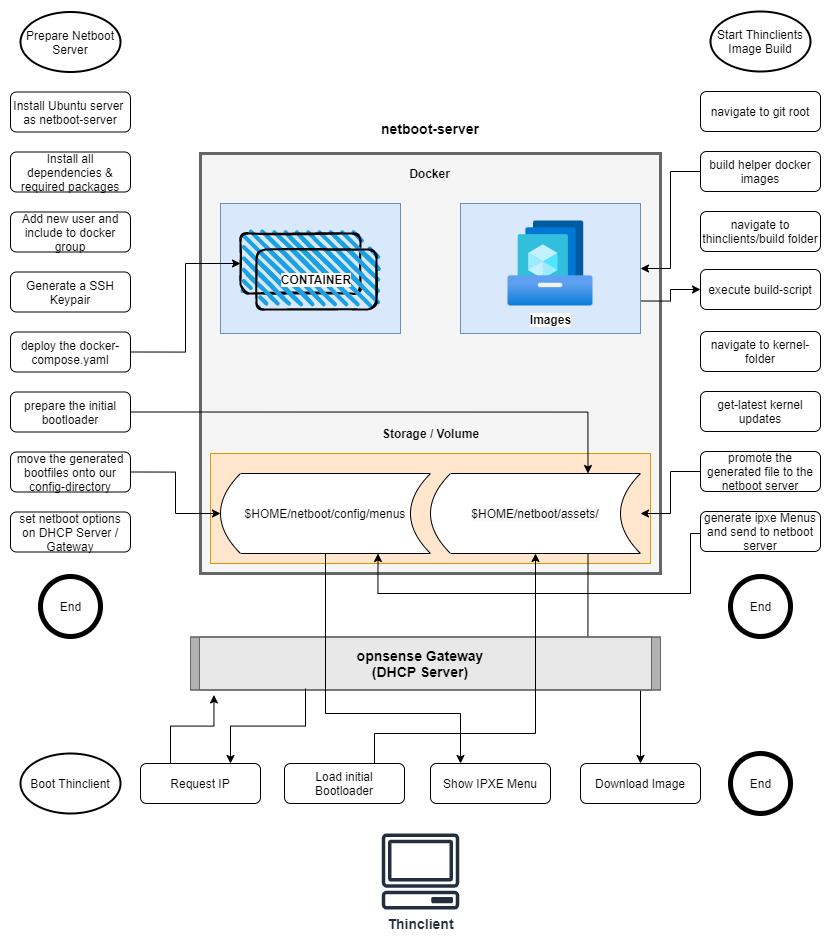

The diagram above was exported from draw.io. Its source (the exported page's mxGraphModel, read from the mxfile embedded in the PNG):
<mxGraphModel dx="1551" dy="2320" grid="1" gridSize="10" guides="1" tooltips="1" connect="1" arrows="1" fold="1" page="1" pageScale="1" pageWidth="827" pageHeight="1169" math="0" shadow="0">
  <root>
    <mxCell id="WIyWlLk6GJQsqaUBKTNV-0" />
    <mxCell id="WIyWlLk6GJQsqaUBKTNV-1" parent="WIyWlLk6GJQsqaUBKTNV-0" />
    <mxCell id="vIq3cwe7-bSvRjzRVi8C-21" value="" style="rounded=0;whiteSpace=wrap;html=1;strokeColor=#666666;fillColor=#f5f5f5;strokeWidth=3;fontColor=#333333;" parent="WIyWlLk6GJQsqaUBKTNV-1" vertex="1">
      <mxGeometry x="330" y="90" width="460" height="420" as="geometry" />
    </mxCell>
    <mxCell id="IKpY0f9dcBaZGl8jHxiw-11" style="edgeStyle=orthogonalEdgeStyle;rounded=0;orthogonalLoop=1;jettySize=auto;html=1;exitX=1;exitY=0.75;exitDx=0;exitDy=0;entryX=0;entryY=0.5;entryDx=0;entryDy=0;" edge="1" parent="WIyWlLk6GJQsqaUBKTNV-1" source="IKpY0f9dcBaZGl8jHxiw-9" target="vIq3cwe7-bSvRjzRVi8C-14">
      <mxGeometry relative="1" as="geometry" />
    </mxCell>
    <mxCell id="IKpY0f9dcBaZGl8jHxiw-9" value="" style="rounded=0;whiteSpace=wrap;html=1;fillColor=#dae8fc;align=center;strokeColor=#6c8ebf;" vertex="1" parent="WIyWlLk6GJQsqaUBKTNV-1">
      <mxGeometry x="590" y="140" width="180" height="130" as="geometry" />
    </mxCell>
    <mxCell id="WIyWlLk6GJQsqaUBKTNV-3" value="Install Ubuntu server&amp;nbsp; as netboot-server" style="rounded=1;whiteSpace=wrap;html=1;fontSize=12;glass=0;strokeWidth=1;shadow=0;" parent="WIyWlLk6GJQsqaUBKTNV-1" vertex="1">
      <mxGeometry x="140" y="28.5" width="120" height="40" as="geometry" />
    </mxCell>
    <mxCell id="vIq3cwe7-bSvRjzRVi8C-1" value="Install all dependencies &amp;amp; required packages" style="rounded=1;whiteSpace=wrap;html=1;fontSize=12;glass=0;strokeWidth=1;shadow=0;" parent="WIyWlLk6GJQsqaUBKTNV-1" vertex="1">
      <mxGeometry x="140" y="88.5" width="120" height="40" as="geometry" />
    </mxCell>
    <mxCell id="vIq3cwe7-bSvRjzRVi8C-2" value="Add new user and include to docker group" style="rounded=1;whiteSpace=wrap;html=1;fontSize=12;glass=0;strokeWidth=1;shadow=0;" parent="WIyWlLk6GJQsqaUBKTNV-1" vertex="1">
      <mxGeometry x="140" y="148.5" width="120" height="40" as="geometry" />
    </mxCell>
    <mxCell id="vIq3cwe7-bSvRjzRVi8C-3" value="Generate a SSH Keypair" style="rounded=1;whiteSpace=wrap;html=1;fontSize=12;glass=0;strokeWidth=1;shadow=0;" parent="WIyWlLk6GJQsqaUBKTNV-1" vertex="1">
      <mxGeometry x="140" y="208.5" width="120" height="40" as="geometry" />
    </mxCell>
    <mxCell id="vIq3cwe7-bSvRjzRVi8C-4" value="deploy the docker-compose.yaml" style="rounded=1;whiteSpace=wrap;html=1;fontSize=12;glass=0;strokeWidth=1;shadow=0;" parent="WIyWlLk6GJQsqaUBKTNV-1" vertex="1">
      <mxGeometry x="140" y="268.5" width="120" height="40" as="geometry" />
    </mxCell>
    <mxCell id="vIq3cwe7-bSvRjzRVi8C-5" value="Prepare Netboot Server" style="strokeWidth=2;html=1;shape=mxgraph.flowchart.start_1;whiteSpace=wrap;" parent="WIyWlLk6GJQsqaUBKTNV-1" vertex="1">
      <mxGeometry x="150" y="-51.5" width="100" height="60" as="geometry" />
    </mxCell>
    <mxCell id="vIq3cwe7-bSvRjzRVi8C-6" value="End" style="shape=ellipse;html=1;dashed=0;whitespace=wrap;aspect=fixed;strokeWidth=5;perimeter=ellipsePerimeter;" parent="WIyWlLk6GJQsqaUBKTNV-1" vertex="1">
      <mxGeometry x="170" y="513" width="60" height="60" as="geometry" />
    </mxCell>
    <mxCell id="vIq3cwe7-bSvRjzRVi8C-7" value="Start Thinclients Image Build" style="strokeWidth=2;html=1;shape=mxgraph.flowchart.start_1;whiteSpace=wrap;" parent="WIyWlLk6GJQsqaUBKTNV-1" vertex="1">
      <mxGeometry x="840" y="-52" width="100" height="60" as="geometry" />
    </mxCell>
    <mxCell id="vIq3cwe7-bSvRjzRVi8C-42" value="" style="rounded=0;whiteSpace=wrap;html=1;fillColor=#dae8fc;align=center;strokeColor=#6c8ebf;" parent="WIyWlLk6GJQsqaUBKTNV-1" vertex="1">
      <mxGeometry x="350" y="140" width="180" height="130" as="geometry" />
    </mxCell>
    <mxCell id="vIq3cwe7-bSvRjzRVi8C-8" value="prepare the initial bootloader" style="rounded=1;whiteSpace=wrap;html=1;fontSize=12;glass=0;strokeWidth=1;shadow=0;" parent="WIyWlLk6GJQsqaUBKTNV-1" vertex="1">
      <mxGeometry x="140" y="328.5" width="120" height="40" as="geometry" />
    </mxCell>
    <mxCell id="vIq3cwe7-bSvRjzRVi8C-9" value="move the generated bootfiles onto our config-directory" style="rounded=1;whiteSpace=wrap;html=1;fontSize=12;glass=0;strokeWidth=1;shadow=0;" parent="WIyWlLk6GJQsqaUBKTNV-1" vertex="1">
      <mxGeometry x="140" y="388.5" width="120" height="40" as="geometry" />
    </mxCell>
    <mxCell id="vIq3cwe7-bSvRjzRVi8C-10" value="set netboot options on DHCP Server / Gateway" style="rounded=1;whiteSpace=wrap;html=1;fontSize=12;glass=0;strokeWidth=1;shadow=0;" parent="WIyWlLk6GJQsqaUBKTNV-1" vertex="1">
      <mxGeometry x="140" y="448.5" width="120" height="40" as="geometry" />
    </mxCell>
    <mxCell id="vIq3cwe7-bSvRjzRVi8C-11" value="navigate to git root" style="rounded=1;whiteSpace=wrap;html=1;fontSize=12;glass=0;strokeWidth=1;shadow=0;" parent="WIyWlLk6GJQsqaUBKTNV-1" vertex="1">
      <mxGeometry x="830" y="28" width="120" height="40" as="geometry" />
    </mxCell>
    <mxCell id="IKpY0f9dcBaZGl8jHxiw-10" style="edgeStyle=orthogonalEdgeStyle;rounded=0;orthogonalLoop=1;jettySize=auto;html=1;exitX=0;exitY=0.5;exitDx=0;exitDy=0;entryX=1;entryY=0.5;entryDx=0;entryDy=0;" edge="1" parent="WIyWlLk6GJQsqaUBKTNV-1" source="vIq3cwe7-bSvRjzRVi8C-12" target="IKpY0f9dcBaZGl8jHxiw-9">
      <mxGeometry relative="1" as="geometry" />
    </mxCell>
    <mxCell id="vIq3cwe7-bSvRjzRVi8C-12" value="build helper docker images" style="rounded=1;whiteSpace=wrap;html=1;fontSize=12;glass=0;strokeWidth=1;shadow=0;" parent="WIyWlLk6GJQsqaUBKTNV-1" vertex="1">
      <mxGeometry x="830" y="88" width="120" height="40" as="geometry" />
    </mxCell>
    <mxCell id="vIq3cwe7-bSvRjzRVi8C-13" value="navigate to thinclients/build folder" style="rounded=1;whiteSpace=wrap;html=1;fontSize=12;glass=0;strokeWidth=1;shadow=0;" parent="WIyWlLk6GJQsqaUBKTNV-1" vertex="1">
      <mxGeometry x="830" y="148" width="120" height="40" as="geometry" />
    </mxCell>
    <mxCell id="vIq3cwe7-bSvRjzRVi8C-14" value="execute build-script" style="rounded=1;whiteSpace=wrap;html=1;fontSize=12;glass=0;strokeWidth=1;shadow=0;" parent="WIyWlLk6GJQsqaUBKTNV-1" vertex="1">
      <mxGeometry x="830" y="206" width="120" height="40" as="geometry" />
    </mxCell>
    <mxCell id="vIq3cwe7-bSvRjzRVi8C-15" value="navigate to kernel-folder" style="rounded=1;whiteSpace=wrap;html=1;fontSize=12;glass=0;strokeWidth=1;shadow=0;" parent="WIyWlLk6GJQsqaUBKTNV-1" vertex="1">
      <mxGeometry x="830" y="268" width="120" height="40" as="geometry" />
    </mxCell>
    <mxCell id="vIq3cwe7-bSvRjzRVi8C-16" value="get-latest kernel updates" style="rounded=1;whiteSpace=wrap;html=1;fontSize=12;glass=0;strokeWidth=1;shadow=0;" parent="WIyWlLk6GJQsqaUBKTNV-1" vertex="1">
      <mxGeometry x="830" y="328" width="120" height="40" as="geometry" />
    </mxCell>
    <mxCell id="vIq3cwe7-bSvRjzRVi8C-17" value="promote the generated file to the netboot server" style="rounded=1;whiteSpace=wrap;html=1;fontSize=12;glass=0;strokeWidth=1;shadow=0;" parent="WIyWlLk6GJQsqaUBKTNV-1" vertex="1">
      <mxGeometry x="830" y="388" width="120" height="40" as="geometry" />
    </mxCell>
    <mxCell id="vIq3cwe7-bSvRjzRVi8C-18" value="generate ipxe Menus and send to netboot server" style="rounded=1;whiteSpace=wrap;html=1;fontSize=12;glass=0;strokeWidth=1;shadow=0;" parent="WIyWlLk6GJQsqaUBKTNV-1" vertex="1">
      <mxGeometry x="830" y="448" width="120" height="40" as="geometry" />
    </mxCell>
    <mxCell id="vIq3cwe7-bSvRjzRVi8C-20" value="End" style="shape=ellipse;html=1;dashed=0;whitespace=wrap;aspect=fixed;strokeWidth=5;perimeter=ellipsePerimeter;" parent="WIyWlLk6GJQsqaUBKTNV-1" vertex="1">
      <mxGeometry x="860" y="513" width="60" height="60" as="geometry" />
    </mxCell>
    <mxCell id="vIq3cwe7-bSvRjzRVi8C-43" value="" style="rounded=0;whiteSpace=wrap;html=1;fillColor=#ffe6cc;align=center;strokeColor=#d79b00;" parent="WIyWlLk6GJQsqaUBKTNV-1" vertex="1">
      <mxGeometry x="340" y="390" width="440" height="110" as="geometry" />
    </mxCell>
    <mxCell id="IKpY0f9dcBaZGl8jHxiw-13" style="edgeStyle=orthogonalEdgeStyle;rounded=0;orthogonalLoop=1;jettySize=auto;html=1;exitX=0;exitY=0.5;exitDx=0;exitDy=0;entryX=0.75;entryY=1;entryDx=0;entryDy=0;" edge="1" parent="WIyWlLk6GJQsqaUBKTNV-1" source="vIq3cwe7-bSvRjzRVi8C-18" target="vIq3cwe7-bSvRjzRVi8C-34">
      <mxGeometry relative="1" as="geometry">
        <Array as="points">
          <mxPoint x="820" y="470" />
          <mxPoint x="820" y="530" />
          <mxPoint x="508" y="530" />
        </Array>
      </mxGeometry>
    </mxCell>
    <mxCell id="IKpY0f9dcBaZGl8jHxiw-45" style="edgeStyle=orthogonalEdgeStyle;rounded=0;orthogonalLoop=1;jettySize=auto;html=1;exitX=0.75;exitY=1;exitDx=0;exitDy=0;" edge="1" parent="WIyWlLk6GJQsqaUBKTNV-1" source="vIq3cwe7-bSvRjzRVi8C-33" target="IKpY0f9dcBaZGl8jHxiw-30">
      <mxGeometry relative="1" as="geometry" />
    </mxCell>
    <mxCell id="vIq3cwe7-bSvRjzRVi8C-33" value="&lt;span style=&quot;color: rgb(0 , 0 , 0) ; font-family: &amp;#34;helvetica&amp;#34; ; font-size: 12px ; font-style: normal ; font-weight: 400 ; letter-spacing: normal ; text-align: center ; text-indent: 0px ; text-transform: none ; word-spacing: 0px ; background-color: rgb(248 , 249 , 250) ; display: inline ; float: none&quot;&gt;$HOME/netboot/assets/&lt;/span&gt;" style="shape=dataStorage;whiteSpace=wrap;html=1;fixedSize=1;align=center;" parent="WIyWlLk6GJQsqaUBKTNV-1" vertex="1">
      <mxGeometry x="560" y="410" width="210" height="80" as="geometry" />
    </mxCell>
    <mxCell id="vIq3cwe7-bSvRjzRVi8C-34" value="$HOME/netboot/config/menus" style="shape=dataStorage;whiteSpace=wrap;html=1;fixedSize=1;align=center;" parent="WIyWlLk6GJQsqaUBKTNV-1" vertex="1">
      <mxGeometry x="350" y="410" width="210" height="80" as="geometry" />
    </mxCell>
    <mxCell id="vIq3cwe7-bSvRjzRVi8C-36" value="" style="rounded=1;whiteSpace=wrap;html=1;strokeWidth=2;fillWeight=4;hachureGap=8;hachureAngle=45;fillColor=#1ba1e2;sketch=1;align=center;" parent="WIyWlLk6GJQsqaUBKTNV-1" vertex="1">
      <mxGeometry x="370" y="170" width="120" height="60" as="geometry" />
    </mxCell>
    <mxCell id="vIq3cwe7-bSvRjzRVi8C-37" value="&lt;b style=&quot;background-color: rgb(255 , 255 , 255)&quot;&gt;CONTAINER&lt;/b&gt;" style="rounded=1;whiteSpace=wrap;html=1;strokeWidth=2;fillWeight=4;hachureGap=8;hachureAngle=45;fillColor=#1ba1e2;sketch=1;align=center;" parent="WIyWlLk6GJQsqaUBKTNV-1" vertex="1">
      <mxGeometry x="386" y="186" width="120" height="60" as="geometry" />
    </mxCell>
    <mxCell id="vIq3cwe7-bSvRjzRVi8C-35" style="edgeStyle=orthogonalEdgeStyle;rounded=0;orthogonalLoop=1;jettySize=auto;html=1;exitX=1;exitY=0.5;exitDx=0;exitDy=0;entryX=0;entryY=0.5;entryDx=0;entryDy=0;" parent="WIyWlLk6GJQsqaUBKTNV-1" source="vIq3cwe7-bSvRjzRVi8C-9" target="vIq3cwe7-bSvRjzRVi8C-34" edge="1">
      <mxGeometry relative="1" as="geometry" />
    </mxCell>
    <mxCell id="vIq3cwe7-bSvRjzRVi8C-39" style="edgeStyle=orthogonalEdgeStyle;rounded=0;orthogonalLoop=1;jettySize=auto;html=1;exitX=1;exitY=0.5;exitDx=0;exitDy=0;entryX=0;entryY=0.5;entryDx=0;entryDy=0;" parent="WIyWlLk6GJQsqaUBKTNV-1" source="vIq3cwe7-bSvRjzRVi8C-4" target="vIq3cwe7-bSvRjzRVi8C-36" edge="1">
      <mxGeometry relative="1" as="geometry" />
    </mxCell>
    <mxCell id="vIq3cwe7-bSvRjzRVi8C-45" value="&lt;b&gt;Storage / Volume&lt;/b&gt;" style="text;html=1;align=center;verticalAlign=middle;resizable=0;points=[];autosize=1;strokeColor=none;fillColor=none;" parent="WIyWlLk6GJQsqaUBKTNV-1" vertex="1">
      <mxGeometry x="505" y="360" width="110" height="20" as="geometry" />
    </mxCell>
    <mxCell id="vIq3cwe7-bSvRjzRVi8C-46" value="&lt;b&gt;Docker&lt;/b&gt;" style="text;html=1;align=center;verticalAlign=middle;resizable=0;points=[];autosize=1;strokeColor=none;fillColor=none;" parent="WIyWlLk6GJQsqaUBKTNV-1" vertex="1">
      <mxGeometry x="529" y="100" width="60" height="20" as="geometry" />
    </mxCell>
    <mxCell id="IKpY0f9dcBaZGl8jHxiw-0" value="&lt;b&gt;&lt;font style=&quot;font-size: 14px&quot;&gt;netboot-server&lt;/font&gt;&lt;/b&gt;" style="text;html=1;strokeColor=none;fillColor=none;align=center;verticalAlign=middle;whiteSpace=wrap;rounded=0;" vertex="1" parent="WIyWlLk6GJQsqaUBKTNV-1">
      <mxGeometry x="330" y="40" width="460" height="50" as="geometry" />
    </mxCell>
    <mxCell id="IKpY0f9dcBaZGl8jHxiw-8" value="&lt;b&gt;Images&lt;/b&gt;" style="aspect=fixed;html=1;points=[];align=center;image;fontSize=12;image=img/lib/azure2/compute/Shared_Image_Galleries.svg;" vertex="1" parent="WIyWlLk6GJQsqaUBKTNV-1">
      <mxGeometry x="637.5" y="157.5" width="85" height="85" as="geometry" />
    </mxCell>
    <mxCell id="IKpY0f9dcBaZGl8jHxiw-17" value="" style="strokeColor=#666666;html=1;labelPosition=right;align=left;spacingLeft=15;shadow=0;dashed=0;outlineConnect=0;shape=mxgraph.rackGeneral.plate;fillColor=#e8e8e8;" vertex="1" parent="WIyWlLk6GJQsqaUBKTNV-1">
      <mxGeometry x="320" y="573.5" width="470" height="53" as="geometry" />
    </mxCell>
    <mxCell id="IKpY0f9dcBaZGl8jHxiw-37" style="edgeStyle=orthogonalEdgeStyle;rounded=0;orthogonalLoop=1;jettySize=auto;html=1;exitX=0.25;exitY=1;exitDx=0;exitDy=0;entryX=0.75;entryY=0;entryDx=0;entryDy=0;" edge="1" parent="WIyWlLk6GJQsqaUBKTNV-1" source="IKpY0f9dcBaZGl8jHxiw-18" target="IKpY0f9dcBaZGl8jHxiw-21">
      <mxGeometry relative="1" as="geometry" />
    </mxCell>
    <mxCell id="IKpY0f9dcBaZGl8jHxiw-18" value="&lt;b&gt;&lt;font style=&quot;font-size: 14px&quot;&gt;opnsense Gateway&lt;br&gt;(DHCP Server)&lt;br&gt;&lt;/font&gt;&lt;/b&gt;" style="text;html=1;strokeColor=none;fillColor=none;align=center;verticalAlign=middle;whiteSpace=wrap;rounded=0;" vertex="1" parent="WIyWlLk6GJQsqaUBKTNV-1">
      <mxGeometry x="320" y="575" width="460" height="50" as="geometry" />
    </mxCell>
    <mxCell id="IKpY0f9dcBaZGl8jHxiw-12" style="edgeStyle=orthogonalEdgeStyle;rounded=0;orthogonalLoop=1;jettySize=auto;html=1;exitX=0;exitY=0.5;exitDx=0;exitDy=0;" edge="1" parent="WIyWlLk6GJQsqaUBKTNV-1" source="vIq3cwe7-bSvRjzRVi8C-17" target="vIq3cwe7-bSvRjzRVi8C-33">
      <mxGeometry relative="1" as="geometry" />
    </mxCell>
    <mxCell id="IKpY0f9dcBaZGl8jHxiw-19" value="&lt;font style=&quot;font-size: 14px&quot;&gt;&lt;b&gt;Thinclient&lt;/b&gt;&lt;/font&gt;" style="sketch=0;outlineConnect=0;fontColor=#232F3E;gradientColor=none;fillColor=#232F3E;strokeColor=none;dashed=0;verticalLabelPosition=bottom;verticalAlign=top;align=center;html=1;fontSize=12;fontStyle=0;aspect=fixed;pointerEvents=1;shape=mxgraph.aws4.client;" vertex="1" parent="WIyWlLk6GJQsqaUBKTNV-1">
      <mxGeometry x="511" y="770" width="78" height="76" as="geometry" />
    </mxCell>
    <mxCell id="IKpY0f9dcBaZGl8jHxiw-20" value="Boot Thinclient" style="strokeWidth=2;html=1;shape=mxgraph.flowchart.start_1;whiteSpace=wrap;" vertex="1" parent="WIyWlLk6GJQsqaUBKTNV-1">
      <mxGeometry x="150" y="690" width="100" height="60" as="geometry" />
    </mxCell>
    <mxCell id="IKpY0f9dcBaZGl8jHxiw-40" style="edgeStyle=orthogonalEdgeStyle;rounded=0;orthogonalLoop=1;jettySize=auto;html=1;exitX=0.25;exitY=0;exitDx=0;exitDy=0;entryX=0.051;entryY=1.129;entryDx=0;entryDy=0;entryPerimeter=0;" edge="1" parent="WIyWlLk6GJQsqaUBKTNV-1" source="IKpY0f9dcBaZGl8jHxiw-21" target="IKpY0f9dcBaZGl8jHxiw-18">
      <mxGeometry relative="1" as="geometry" />
    </mxCell>
    <mxCell id="IKpY0f9dcBaZGl8jHxiw-21" value="Request IP" style="rounded=1;whiteSpace=wrap;html=1;fontSize=12;glass=0;strokeWidth=1;shadow=0;" vertex="1" parent="WIyWlLk6GJQsqaUBKTNV-1">
      <mxGeometry x="270" y="700" width="120" height="40" as="geometry" />
    </mxCell>
    <mxCell id="IKpY0f9dcBaZGl8jHxiw-47" style="edgeStyle=orthogonalEdgeStyle;rounded=0;orthogonalLoop=1;jettySize=auto;html=1;exitX=0.75;exitY=0;exitDx=0;exitDy=0;" edge="1" parent="WIyWlLk6GJQsqaUBKTNV-1" source="IKpY0f9dcBaZGl8jHxiw-22" target="vIq3cwe7-bSvRjzRVi8C-33">
      <mxGeometry relative="1" as="geometry">
        <Array as="points">
          <mxPoint x="504" y="670" />
          <mxPoint x="665" y="670" />
        </Array>
      </mxGeometry>
    </mxCell>
    <mxCell id="IKpY0f9dcBaZGl8jHxiw-22" value="Load initial Bootloader" style="rounded=1;whiteSpace=wrap;html=1;fontSize=12;glass=0;strokeWidth=1;shadow=0;" vertex="1" parent="WIyWlLk6GJQsqaUBKTNV-1">
      <mxGeometry x="414" y="700" width="120" height="40" as="geometry" />
    </mxCell>
    <mxCell id="IKpY0f9dcBaZGl8jHxiw-30" value="Download Image" style="rounded=1;whiteSpace=wrap;html=1;fontSize=12;glass=0;strokeWidth=1;shadow=0;" vertex="1" parent="WIyWlLk6GJQsqaUBKTNV-1">
      <mxGeometry x="710" y="700" width="120" height="40" as="geometry" />
    </mxCell>
    <mxCell id="IKpY0f9dcBaZGl8jHxiw-32" value="End" style="shape=ellipse;html=1;dashed=0;whitespace=wrap;aspect=fixed;strokeWidth=5;perimeter=ellipsePerimeter;" vertex="1" parent="WIyWlLk6GJQsqaUBKTNV-1">
      <mxGeometry x="860" y="690" width="60" height="60" as="geometry" />
    </mxCell>
    <mxCell id="IKpY0f9dcBaZGl8jHxiw-28" style="edgeStyle=orthogonalEdgeStyle;rounded=0;orthogonalLoop=1;jettySize=auto;html=1;exitX=1;exitY=0.5;exitDx=0;exitDy=0;entryX=0.75;entryY=0;entryDx=0;entryDy=0;" edge="1" parent="WIyWlLk6GJQsqaUBKTNV-1" source="vIq3cwe7-bSvRjzRVi8C-8" target="vIq3cwe7-bSvRjzRVi8C-33">
      <mxGeometry relative="1" as="geometry" />
    </mxCell>
    <mxCell id="IKpY0f9dcBaZGl8jHxiw-36" value="Show IPXE Menu" style="rounded=1;whiteSpace=wrap;html=1;fontSize=12;glass=0;strokeWidth=1;shadow=0;" vertex="1" parent="WIyWlLk6GJQsqaUBKTNV-1">
      <mxGeometry x="560" y="700" width="120" height="40" as="geometry" />
    </mxCell>
    <mxCell id="IKpY0f9dcBaZGl8jHxiw-41" style="edgeStyle=orthogonalEdgeStyle;rounded=0;orthogonalLoop=1;jettySize=auto;html=1;exitX=0.5;exitY=1;exitDx=0;exitDy=0;entryX=0.25;entryY=0;entryDx=0;entryDy=0;" edge="1" parent="WIyWlLk6GJQsqaUBKTNV-1" source="vIq3cwe7-bSvRjzRVi8C-34" target="IKpY0f9dcBaZGl8jHxiw-36">
      <mxGeometry relative="1" as="geometry">
        <Array as="points">
          <mxPoint x="455" y="650" />
          <mxPoint x="590" y="650" />
        </Array>
      </mxGeometry>
    </mxCell>
  </root>
</mxGraphModel>